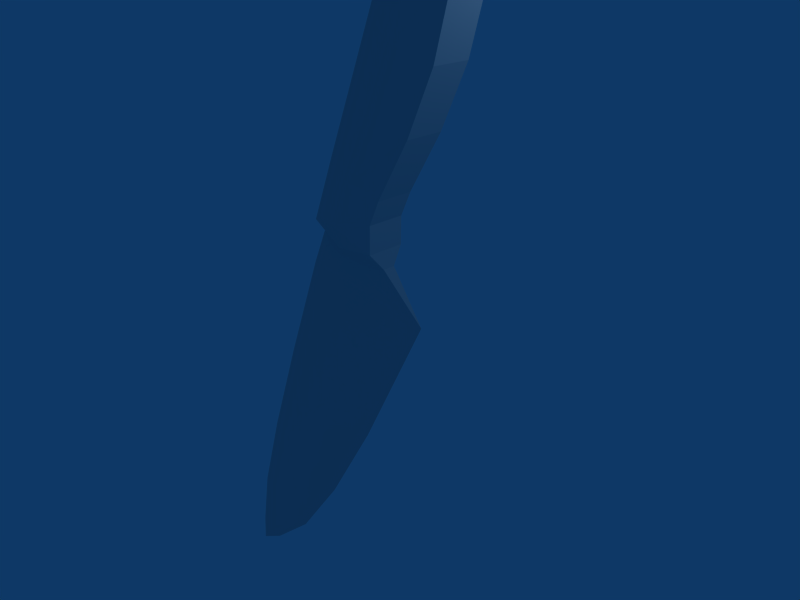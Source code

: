 # Source: kitchen_knife_001.blend  (saved by Blender 5.0.119; exported with 4.5.12 LTS)
import bpy
from mathutils import Matrix  # noqa: F401  (used for matrix-valued properties, if any)

bpy.ops.wm.read_factory_settings(use_empty=True)
scene = bpy.context.scene
scene.name = 'Scene'

# ---- collections
col_collection_1 = bpy.data.collections.new('Collection 1'); scene.collection.children.link(col_collection_1)

# ---- world
world_world = bpy.data.worlds.new('World'); scene.world = world_world
world_world.use_nodes = True; world_world.node_tree.nodes.clear()
_N = world_world.node_tree.nodes; _L = world_world.node_tree.links
n0 = _N.new('ShaderNodeOutputWorld'); n0.name = 'World Output'; n0.location = (280, 0)
n1 = _N.new('ShaderNodeBackground'); n1.name = 'Background'; n1.location = (0, 0)
n1.inputs[0].default_value = (0.05656, 0.2208, 0.4, 1.0)
n2 = _N.new('NodeFrame'); n2.name = 'Frame'; n2.location = (0, 0)
n2.label = 'Versioning: Use Nodes was removed'
n2.width = 150
n0.parent = n2
n1.parent = n2
_L.new(n1.outputs[0], n0.inputs[0])
n0.is_active_output = True
world_world.color = (0.05656, 0.2208, 0.4)
world_world.use_sun_shadow = False
world_world.sun_shadow_jitter_overblur = 0.0
world_world.cycles.sampling_method = 'MANUAL'
world_world.cycles.sample_map_resolution = 256

# ---- cameras
cam_camera = bpy.data.cameras.new('Camera')
cam_camera.passepartout_alpha = 0.2
cam_camera.clip_end = 100.0
cam_camera.lens = 35.0
cam_camera.ortho_scale = 7.314
cam_camera.show_passepartout = False
cam_camera.show_safe_areas = True
cam_camera.dof.focus_distance = 0.0
cam_camera.dof.aperture_fstop = 128.0

# ---- lights
light_spot = bpy.data.lights.new('Spot', 'POINT')
light_spot.transmission_factor = 0.0
light_spot.cutoff_distance = 30.0
light_spot.energy = 100.0
light_spot.shadow_buffer_clip_start = 1.001
light_spot.shadow_soft_size = 1.0
light_spot.shadow_maximum_resolution = 0.006
light_spot.use_absolute_resolution = True
light_spot.cycles.use_multiple_importance_sampling = False

# ---- meshes
me_kitchen_knife_001 = bpy.data.meshes.new('kitchen_knife_001')
me_kitchen_knife_001.from_pydata([(0.4025, 2.058, -0.2839), (0.2244, 1.682, -0.2839), (-0.9377, 1.473, -0.2839), (-0.5092, 2.464, -0.2839), (0.4025, 2.058, 0.2839), (0.2244, 1.682, 0.2839), (-0.9377, 1.473, 0.2839), (-0.5092, 2.464, 0.2839), (-0.08073, 3.426, -0.2839), (-0.08073, 3.426, 0.2839), (0.9448, 2.952, -0.2839), (0.9448, 2.952, 0.2839), (0.3167, 4.319, -0.2839), (1.365, 3.845, -0.2839), (1.365, 3.845, 0.2839), (0.3167, 4.319, 0.2839), (0.7549, 5.304, 0.2839), (0.7549, 5.304, -0.2839), (1.667, 4.898, -0.2839), (1.667, 4.898, 0.2839), (1.039, 5.942, -0.2839), (1.825, 5.217, -0.2839), (1.039, 5.942, 0.2839), (1.825, 5.217, 0.2839), (1.305, 6.371, -0.2839), (1.305, 6.371, 0.2839), (2.034, 5.407, -0.2839), (2.034, 5.407, 0.2839), (2.286, 5.485, -0.2839), (1.602, 6.54, -0.2839), (1.602, 6.54, 0.2839), (2.286, 5.485, 0.2839), (1.95, 6.498, -0.2839), (1.95, 6.498, 0.2839), (2.349, 5.591, -0.2839), (2.349, 5.591, 0.2839), (2.287, 6.1, -0.2839), (2.287, 6.1, 0.2839), (-0.4411, 1.181, -0.2839), (-0.4411, 1.181, 0.2839), (0.2086, 1.257, -0.2839), (0.2086, 1.257, 0.2839), (-0.4853, 0.9703, -0.09317), (0.2688, 1.009, -0.09317), (-0.4853, 0.9703, 0.09317), (0.2688, 1.009, 0.09317), (-0.982, 1.262, 0.09317), (-0.982, 1.262, -0.09317), (-1.265, 0.6664, 0.09317), (-1.265, 0.6664, -0.09317), (0.8967, 0.3087, -6.498e-09), (-2.072, -1.239, 0.0832), (-0.3073, -2.085, -2.506e-07), (-2.072, -1.239, -0.0832), (-2.818, -3.098, 0.07175), (-2.818, -3.098, -0.07175), (-1.273, -3.777, -1.869e-07), (-3.406, -4.73, 0.05262), (-2.272, -5.227, -1.325e-06), (-3.406, -4.73, -0.05263), (-3.722, -5.994, 0.02149), (-3.722, -5.994, -0.02149), (-3.259, -6.197, -1.315e-06), (-3.825, -6.588, -1.308e-06), (-0.3567, 1.577, 0.4502), (-0.05335, 2.261, 0.4502), (0.432, 3.189, 0.4502), (0.8408, 4.082, 0.4502), (1.211, 5.101, 0.4502), (1.432, 5.579, 0.4502), (1.736, 5.977, 0.4374), (2.045, 6.118, 0.3803), (-0.3567, 1.577, -0.4502), (-0.05335, 2.261, -0.4502), (0.432, 3.189, -0.4502), (0.8408, 4.082, -0.4502), (1.211, 5.101, -0.4502), (1.432, 5.579, -0.4502), (1.736, 5.977, -0.4374), (2.045, 6.118, -0.3803)], [], [(2, 6, 7, 3), (3, 7, 9, 8), (4, 0, 10, 11), (11, 10, 13, 14), (8, 9, 15, 12), (12, 15, 16, 17), (14, 13, 18, 19), (0, 4, 5, 1), (19, 18, 21, 23), (17, 16, 22, 20), (20, 22, 25, 24), (23, 21, 26, 27), (27, 26, 28, 31), (24, 25, 30, 29), (29, 30, 33, 32), (31, 28, 34, 35), (35, 34, 36, 37), (32, 33, 37, 36), (1, 5, 41, 40), (38, 40, 43, 42), (41, 39, 44, 45), (40, 41, 45, 43), (39, 6, 46, 44), (2, 38, 42, 47), (6, 2, 47, 46), (46, 47, 49, 48), (43, 45, 50), (44, 46, 48), (44, 48, 50), (44, 50, 45), (42, 43, 50), (42, 50, 49), (42, 49, 47), (50, 48, 51, 52), (49, 50, 52, 53), (48, 49, 53, 51), (51, 53, 55, 54), (53, 52, 56, 55), (52, 51, 54, 56), (56, 54, 57, 58), (55, 56, 58, 59), (54, 55, 59, 57), (57, 59, 61, 60), (59, 58, 62, 61), (58, 57, 60, 62), (62, 60, 63), (61, 62, 63), (60, 61, 63), (4, 65, 64, 5), (65, 7, 6, 64), (7, 65, 66, 9), (65, 4, 11, 66), (9, 66, 67, 15), (66, 11, 14, 67), (15, 67, 68, 16), (67, 14, 19, 68), (16, 68, 69, 22), (68, 19, 23, 69), (22, 69, 70, 25), (69, 23, 27, 70), (25, 70, 71, 30), (70, 27, 31, 71), (30, 71, 33), (71, 31, 35), (33, 71, 37), (71, 35, 37), (64, 39, 41), (5, 64, 41), (64, 6, 39), (73, 0, 1, 72), (72, 2, 3, 73), (0, 73, 74, 10), (73, 3, 8, 74), (10, 74, 75, 13), (74, 8, 12, 75), (13, 75, 76, 18), (75, 12, 17, 76), (18, 76, 77, 21), (76, 17, 20, 77), (21, 77, 78, 26), (77, 20, 24, 78), (26, 78, 79, 28), (78, 24, 29, 79), (28, 79, 34), (79, 29, 32), (34, 79, 36), (79, 32, 36), (72, 40, 38), (2, 72, 38), (72, 1, 40)])
_uv = me_kitchen_knife_001.uv_layers.new(name='UVMap')
_uv.uv.foreach_set('vector', [0.04791, 0.3939, 0.04794, 0.3304, 0.1688, 0.3304, 0.1687, 0.394, 0.1687, 0.394, 0.1688, 0.3304, 0.2866, 0.3305, 0.2866, 0.394, 0.1519, 0.2513, 0.1519, 0.1877, 0.2689, 0.1877, 0.2689, 0.2512, 0.2689, 0.2512, 0.2689, 0.1877, 0.3793, 0.1876, 0.3793, 0.2512, 0.2866, 0.394, 0.2866, 0.3305, 0.396, 0.3305, 0.3959, 0.3941, 0.3959, 0.3941, 0.396, 0.3305, 0.5165, 0.3306, 0.5165, 0.3941, 0.3793, 0.2512, 0.3793, 0.1876, 0.5018, 0.1876, 0.5018, 0.2511, 0.1519, 0.1877, 0.1519, 0.2513, 0.1053, 0.2513, 0.1053, 0.1878, 0.5018, 0.2511, 0.5018, 0.1876, 0.5417, 0.1875, 0.5417, 0.2511, 0.5165, 0.3941, 0.5165, 0.3306, 0.5947, 0.3306, 0.5947, 0.3941, 0.5947, 0.3941, 0.5947, 0.3306, 0.6512, 0.3306, 0.6511, 0.3941, 0.5417, 0.2511, 0.5417, 0.1875, 0.5733, 0.1875, 0.5733, 0.2511, 0.5733, 0.2511, 0.5733, 0.1875, 0.6027, 0.1875, 0.6028, 0.251, 0.6511, 0.3941, 0.6512, 0.3306, 0.6894, 0.3306, 0.6894, 0.3942, 0.6894, 0.3942, 0.6894, 0.3306, 0.7286, 0.3306, 0.7286, 0.3942, 0.8581, 0.3307, 0.8581, 0.3942, 0.8443, 0.3942, 0.8443, 0.3307, 0.8443, 0.3307, 0.8443, 0.3942, 0.7869, 0.3942, 0.787, 0.3307, 0.7286, 0.3942, 0.7286, 0.3306, 0.787, 0.3307, 0.7869, 0.3942, 0.1053, 0.1878, 0.1053, 0.2513, 0.0578, 0.2513, 0.05776, 0.1878, 0.06856, 0.5679, 0.1038, 0.5033, 0.07337, 0.4831, 0.03679, 0.5615, 0.1037, 0.5041, 0.06884, 0.5683, 0.03732, 0.562, 0.0734, 0.4842, 0.05776, 0.1878, 0.0578, 0.2513, 0.02918, 0.23, 0.02917, 0.2092, 0.06884, 0.5683, 0.07738, 0.6325, 0.0445, 0.6281, 0.03732, 0.562, 0.0775, 0.6327, 0.06856, 0.5679, 0.03679, 0.5615, 0.04393, 0.6288, 0.04794, 0.3304, 0.04791, 0.3939, 0.02386, 0.3726, 0.02386, 0.3517, 0.964, 0.09539, 0.9636, 0.1162, 0.8898, 0.1149, 0.8902, 0.09404, 0.9625, 0.02091, 0.9617, 0.04174, 0.857, 0.0274, 0.9452, 0.9085, 0.9493, 0.9728, 0.8756, 0.9711, 0.9452, 0.9085, 0.8756, 0.9711, 0.9486, 0.7368, 0.9452, 0.9085, 0.9486, 0.7368, 0.9872, 0.8352, 0.9456, 0.9093, 0.9876, 0.8361, 0.949, 0.7376, 0.9456, 0.9093, 0.949, 0.7376, 0.8759, 0.9719, 0.9456, 0.9093, 0.8759, 0.9719, 0.9497, 0.9737, 0.9486, 0.7368, 0.8756, 0.9711, 0.6446, 0.9558, 0.6488, 0.7368, 0.8759, 0.9719, 0.949, 0.7376, 0.6493, 0.7374, 0.645, 0.9565, 0.8902, 0.09404, 0.8898, 0.1149, 0.6583, 0.1095, 0.6587, 0.09091, 0.6587, 0.09091, 0.6583, 0.1095, 0.4341, 0.1041, 0.4344, 0.08808, 0.645, 0.9565, 0.6493, 0.7374, 0.4315, 0.7488, 0.4216, 0.9375, 0.6488, 0.7368, 0.6446, 0.9558, 0.4212, 0.9369, 0.4311, 0.7482, 0.4311, 0.7482, 0.4212, 0.9369, 0.2287, 0.9134, 0.2359, 0.775, 0.4216, 0.9375, 0.4315, 0.7488, 0.2363, 0.7755, 0.229, 0.9139, 0.4344, 0.08808, 0.4341, 0.1041, 0.2402, 0.09845, 0.2404, 0.08667, 0.2404, 0.08667, 0.2402, 0.09845, 0.09448, 0.09229, 0.09457, 0.08749, 0.229, 0.9139, 0.2363, 0.7755, 0.08975, 0.8253, 0.08677, 0.8818, 0.2359, 0.775, 0.2287, 0.9134, 0.08641, 0.8813, 0.08937, 0.8248, 0.08937, 0.8248, 0.08641, 0.8813, 0.02185, 0.8616, 0.08677, 0.8818, 0.08975, 0.8253, 0.02221, 0.862, 0.09457, 0.08749, 0.09448, 0.09229, 0.02734, 0.08869, 0.1968, 0.5175, 0.197, 0.5764, 0.1151, 0.5767, 0.1499, 0.5191, 0.197, 0.5764, 0.1969, 0.6351, 0.07738, 0.6325, 0.1151, 0.5767, 0.1969, 0.6351, 0.197, 0.5764, 0.314, 0.5692, 0.3149, 0.6351, 0.197, 0.5764, 0.1968, 0.5175, 0.313, 0.5032, 0.314, 0.5692, 0.3149, 0.6351, 0.314, 0.5692, 0.4241, 0.568, 0.4245, 0.6352, 0.314, 0.5692, 0.313, 0.5032, 0.4237, 0.5008, 0.4241, 0.568, 0.4245, 0.6352, 0.4241, 0.568, 0.5454, 0.5762, 0.5454, 0.6352, 0.4241, 0.568, 0.4237, 0.5008, 0.5455, 0.5172, 0.5454, 0.5762, 0.5454, 0.6352, 0.5454, 0.5762, 0.6043, 0.5754, 0.6239, 0.635, 0.5454, 0.5762, 0.5455, 0.5172, 0.5856, 0.5156, 0.6043, 0.5754, 0.6239, 0.635, 0.6043, 0.5754, 0.6586, 0.5632, 0.6801, 0.627, 0.6043, 0.5754, 0.5856, 0.5156, 0.6151, 0.5035, 0.6586, 0.5632, 0.6801, 0.627, 0.6586, 0.5632, 0.6877, 0.5384, 0.7115, 0.6041, 0.6586, 0.5632, 0.6151, 0.5035, 0.6357, 0.482, 0.6877, 0.5384, 0.7115, 0.6041, 0.6877, 0.5384, 0.7238, 0.5661, 0.6877, 0.5384, 0.6357, 0.482, 0.6497, 0.4807, 0.7238, 0.5661, 0.6877, 0.5384, 0.6992, 0.5115, 0.6877, 0.5384, 0.6497, 0.4807, 0.6992, 0.5115, 0.1151, 0.5767, 0.06884, 0.5683, 0.1037, 0.5041, 0.1499, 0.5191, 0.1151, 0.5767, 0.1037, 0.5041, 0.1151, 0.5767, 0.07738, 0.6325, 0.06884, 0.5683, 0.1978, 0.5761, 0.1973, 0.5173, 0.1503, 0.5184, 0.1152, 0.5763, 0.1152, 0.5763, 0.0775, 0.6327, 0.1977, 0.6347, 0.1978, 0.5761, 0.1973, 0.5173, 0.1978, 0.5761, 0.3145, 0.5688, 0.3134, 0.5029, 0.1978, 0.5761, 0.1977, 0.6347, 0.3155, 0.6346, 0.3145, 0.5688, 0.3134, 0.5029, 0.3145, 0.5688, 0.4244, 0.5674, 0.4239, 0.5004, 0.3145, 0.5688, 0.3155, 0.6346, 0.4249, 0.6345, 0.4244, 0.5674, 0.4239, 0.5004, 0.4244, 0.5674, 0.5455, 0.5754, 0.5455, 0.5165, 0.4244, 0.5674, 0.4249, 0.6345, 0.5456, 0.6344, 0.5455, 0.5754, 0.5455, 0.5165, 0.5455, 0.5754, 0.6043, 0.5746, 0.5856, 0.5149, 0.5455, 0.5754, 0.5456, 0.6344, 0.6239, 0.634, 0.6043, 0.5746, 0.5856, 0.5149, 0.6043, 0.5746, 0.6583, 0.5625, 0.6151, 0.503, 0.6043, 0.5746, 0.6239, 0.634, 0.68, 0.6259, 0.6583, 0.5625, 0.6151, 0.503, 0.6583, 0.5625, 0.6877, 0.5381, 0.636, 0.4818, 0.6583, 0.5625, 0.68, 0.6259, 0.7112, 0.6033, 0.6877, 0.5381, 0.636, 0.4818, 0.6877, 0.5381, 0.6499, 0.4806, 0.6877, 0.5381, 0.7112, 0.6033, 0.7234, 0.5657, 0.6499, 0.4806, 0.6877, 0.5381, 0.6991, 0.5113, 0.6877, 0.5381, 0.7234, 0.5657, 0.6991, 0.5113, 0.1152, 0.5763, 0.1038, 0.5033, 0.06856, 0.5679, 0.0775, 0.6327, 0.1152, 0.5763, 0.06856, 0.5679, 0.1152, 0.5763, 0.1503, 0.5184, 0.1038, 0.5033])
_ca = me_kitchen_knife_001.color_attributes.new('Col', 'BYTE_COLOR', 'CORNER')
_ca.data.foreach_set('color', [1.0, 1.0, 1.0, 1.0, 1.0, 1.0, 1.0, 1.0, 1.0, 1.0, 1.0, 1.0, 1.0, 1.0, 1.0, 1.0, 1.0, 1.0, 1.0, 1.0, 1.0, 1.0, 1.0, 1.0, 1.0, 1.0, 1.0, 1.0, 1.0, 1.0, 1.0, 1.0, 1.0, 1.0, 1.0, 1.0, 1.0, 1.0, 1.0, 1.0, 1.0, 1.0, 1.0, 1.0, 1.0, 1.0, 1.0, 1.0, 1.0, 1.0, 1.0, 1.0, 1.0, 1.0, 1.0, 1.0, 1.0, 1.0, 1.0, 1.0, 1.0, 1.0, 1.0, 1.0, 1.0, 1.0, 1.0, 1.0, 1.0, 1.0, 1.0, 1.0, 1.0, 1.0, 1.0, 1.0, 1.0, 1.0, 1.0, 1.0, 1.0, 1.0, 1.0, 1.0, 1.0, 1.0, 1.0, 1.0, 1.0, 1.0, 1.0, 1.0, 1.0, 1.0, 1.0, 1.0, 1.0, 1.0, 1.0, 1.0, 1.0, 1.0, 1.0, 1.0, 1.0, 1.0, 1.0, 1.0, 1.0, 1.0, 1.0, 1.0, 1.0, 1.0, 1.0, 1.0, 1.0, 1.0, 1.0, 1.0, 1.0, 1.0, 1.0, 1.0, 1.0, 1.0, 1.0, 1.0, 1.0, 1.0, 1.0, 1.0, 1.0, 1.0, 1.0, 1.0, 1.0, 1.0, 1.0, 1.0, 1.0, 1.0, 1.0, 1.0, 1.0, 1.0, 1.0, 1.0, 1.0, 1.0, 1.0, 1.0, 1.0, 1.0, 1.0, 1.0, 1.0, 1.0, 1.0, 1.0, 1.0, 1.0, 1.0, 1.0, 1.0, 1.0, 1.0, 1.0, 1.0, 1.0, 1.0, 1.0, 1.0, 1.0, 1.0, 1.0, 1.0, 1.0, 1.0, 1.0, 1.0, 1.0, 1.0, 1.0, 1.0, 1.0, 1.0, 1.0, 1.0, 1.0, 1.0, 1.0, 1.0, 1.0, 1.0, 1.0, 1.0, 1.0, 1.0, 1.0, 1.0, 1.0, 1.0, 1.0, 1.0, 1.0, 1.0, 1.0, 1.0, 1.0, 1.0, 1.0, 1.0, 1.0, 1.0, 1.0, 1.0, 1.0, 1.0, 1.0, 1.0, 1.0, 1.0, 1.0, 1.0, 1.0, 1.0, 1.0, 1.0, 1.0, 1.0, 1.0, 1.0, 1.0, 1.0, 1.0, 1.0, 1.0, 1.0, 1.0, 1.0, 1.0, 1.0, 1.0, 1.0, 1.0, 1.0, 1.0, 1.0, 1.0, 1.0, 1.0, 1.0, 1.0, 1.0, 1.0, 1.0, 1.0, 1.0, 1.0, 1.0, 1.0, 1.0, 1.0, 1.0, 1.0, 1.0, 1.0, 1.0, 1.0, 1.0, 1.0, 1.0, 1.0, 1.0, 1.0, 1.0, 1.0, 1.0, 1.0, 1.0, 1.0, 1.0, 1.0, 1.0, 1.0, 1.0, 1.0, 1.0, 1.0, 1.0, 1.0, 1.0, 1.0, 1.0, 1.0, 1.0, 1.0, 1.0, 1.0, 1.0, 1.0, 1.0, 1.0, 1.0, 1.0, 1.0, 1.0, 1.0, 1.0, 1.0, 1.0, 1.0, 1.0, 1.0, 1.0, 1.0, 1.0, 1.0, 1.0, 1.0, 1.0, 1.0, 1.0, 1.0, 1.0, 1.0, 1.0, 1.0, 1.0, 1.0, 1.0, 1.0, 1.0, 1.0, 1.0, 1.0, 1.0, 1.0, 1.0, 1.0, 1.0, 1.0, 1.0, 1.0, 1.0, 1.0, 1.0, 1.0, 1.0, 1.0, 1.0, 1.0, 1.0, 1.0, 1.0, 1.0, 1.0, 1.0, 1.0, 1.0, 1.0, 1.0, 1.0, 1.0, 1.0, 1.0, 1.0, 1.0, 1.0, 1.0, 1.0, 1.0, 1.0, 1.0, 1.0, 1.0, 1.0, 1.0, 1.0, 1.0, 1.0, 1.0, 1.0, 1.0, 1.0, 1.0, 1.0, 1.0, 1.0, 1.0, 1.0, 1.0, 1.0, 1.0, 1.0, 1.0, 1.0, 1.0, 1.0, 1.0, 1.0, 1.0, 1.0, 1.0, 1.0, 1.0, 1.0, 1.0, 1.0, 1.0, 1.0, 1.0, 1.0, 1.0, 1.0, 1.0, 1.0, 1.0, 1.0, 1.0, 1.0, 1.0, 1.0, 1.0, 1.0, 1.0, 1.0, 1.0, 1.0, 1.0, 1.0, 1.0, 1.0, 1.0, 1.0, 1.0, 1.0, 1.0, 1.0, 1.0, 1.0, 1.0, 1.0, 1.0, 1.0, 1.0, 1.0, 1.0, 1.0, 1.0, 1.0, 1.0, 1.0, 1.0, 1.0, 1.0, 1.0, 1.0, 1.0, 1.0, 1.0, 1.0, 1.0, 1.0, 1.0, 1.0, 1.0, 1.0, 1.0, 1.0, 1.0, 1.0, 1.0, 1.0, 1.0, 1.0, 1.0, 1.0, 1.0, 1.0, 1.0, 1.0, 1.0, 1.0, 1.0, 1.0, 1.0, 1.0, 1.0, 1.0, 1.0, 1.0, 1.0, 1.0, 1.0, 1.0, 1.0, 1.0, 1.0, 1.0, 1.0, 1.0, 1.0, 1.0, 1.0, 1.0, 1.0, 1.0, 1.0, 1.0, 1.0, 1.0, 1.0, 1.0, 1.0, 1.0, 1.0, 1.0, 1.0, 1.0, 1.0, 1.0, 1.0, 1.0, 1.0, 1.0, 1.0, 1.0, 1.0, 1.0, 1.0, 1.0, 1.0, 1.0, 1.0, 1.0, 1.0, 1.0, 1.0, 1.0, 1.0, 1.0, 1.0, 1.0, 1.0, 1.0, 1.0, 1.0, 1.0, 1.0, 1.0, 1.0, 1.0, 1.0, 1.0, 1.0, 1.0, 1.0, 1.0, 1.0, 1.0, 1.0, 1.0, 1.0, 1.0, 1.0, 1.0, 1.0, 1.0, 1.0, 1.0, 1.0, 1.0, 1.0, 1.0, 1.0, 1.0, 1.0, 1.0, 1.0, 1.0, 1.0, 1.0, 1.0, 1.0, 1.0, 1.0, 1.0, 1.0, 1.0, 1.0, 1.0, 1.0, 1.0, 1.0, 1.0, 1.0, 1.0, 1.0, 1.0, 1.0, 1.0, 1.0, 1.0, 1.0, 1.0, 1.0, 1.0, 1.0, 1.0, 1.0, 1.0, 1.0, 1.0, 1.0, 1.0, 1.0, 1.0, 1.0, 1.0, 1.0, 1.0, 1.0, 1.0, 1.0, 1.0, 1.0, 1.0, 1.0, 1.0, 1.0, 1.0, 1.0, 1.0, 1.0, 1.0, 1.0, 1.0, 1.0, 1.0, 1.0, 1.0, 1.0, 1.0, 1.0, 1.0, 1.0, 1.0, 1.0, 1.0, 1.0, 1.0, 1.0, 1.0, 1.0, 1.0, 1.0, 1.0, 1.0, 1.0, 1.0, 1.0, 1.0, 1.0, 1.0, 1.0, 1.0, 1.0, 1.0, 1.0, 1.0, 1.0, 1.0, 1.0, 1.0, 1.0, 1.0, 1.0, 1.0, 1.0, 1.0, 1.0, 1.0, 1.0, 1.0, 1.0, 1.0, 1.0, 1.0, 1.0, 1.0, 1.0, 1.0, 1.0, 1.0, 1.0, 1.0, 1.0, 1.0, 1.0, 1.0, 1.0, 1.0, 1.0, 1.0, 1.0, 1.0, 1.0, 1.0, 1.0, 1.0, 1.0, 1.0, 1.0, 1.0, 1.0, 1.0, 1.0, 1.0, 1.0, 1.0, 1.0, 1.0, 1.0, 1.0, 1.0, 1.0, 1.0, 1.0, 1.0, 1.0, 1.0, 1.0, 1.0, 1.0, 1.0, 1.0, 1.0, 1.0, 1.0, 1.0, 1.0, 1.0, 1.0, 1.0, 1.0, 1.0, 1.0, 1.0, 1.0, 1.0, 1.0, 1.0, 1.0, 1.0, 1.0, 1.0, 1.0, 1.0, 1.0, 1.0, 1.0, 1.0, 1.0, 1.0, 1.0, 1.0, 1.0, 1.0, 1.0, 1.0, 1.0, 1.0, 1.0, 1.0, 1.0, 1.0, 1.0, 1.0, 1.0, 1.0, 1.0, 1.0, 1.0, 1.0, 1.0, 1.0, 1.0, 1.0, 1.0, 1.0, 1.0, 1.0, 1.0, 1.0, 1.0, 1.0, 1.0, 1.0, 1.0, 1.0, 1.0, 1.0, 1.0, 1.0, 1.0, 1.0, 1.0, 1.0, 1.0, 1.0, 1.0, 1.0, 1.0, 1.0, 1.0, 1.0, 1.0, 1.0, 1.0, 1.0, 1.0, 1.0, 1.0, 1.0, 1.0, 1.0, 1.0, 1.0, 1.0, 1.0, 1.0, 1.0, 1.0, 1.0, 1.0, 1.0, 1.0, 1.0, 1.0, 1.0, 1.0, 1.0, 1.0, 1.0, 1.0, 1.0, 1.0, 1.0, 1.0, 1.0, 1.0, 1.0, 1.0, 1.0, 1.0, 1.0, 1.0, 1.0, 1.0, 1.0, 1.0, 1.0, 1.0, 1.0, 1.0, 1.0, 1.0, 1.0, 1.0, 1.0, 1.0, 1.0, 1.0, 1.0, 1.0, 1.0, 1.0, 1.0, 1.0, 1.0, 1.0, 1.0, 1.0, 1.0, 1.0, 1.0, 1.0, 1.0, 1.0, 1.0, 1.0, 1.0, 1.0, 1.0, 1.0, 1.0, 1.0, 1.0, 1.0, 1.0, 1.0, 1.0, 1.0, 1.0, 1.0, 1.0, 1.0, 1.0, 1.0, 1.0, 1.0, 1.0, 1.0, 1.0, 1.0, 1.0, 1.0, 1.0, 1.0, 1.0, 1.0, 1.0, 1.0, 1.0, 1.0, 1.0, 1.0, 1.0, 1.0, 1.0, 1.0, 1.0, 1.0, 1.0, 1.0, 1.0, 1.0, 1.0, 1.0, 1.0, 1.0, 1.0, 1.0, 1.0, 1.0, 1.0, 1.0, 1.0, 1.0, 1.0, 1.0, 1.0, 1.0, 1.0, 1.0, 1.0, 1.0, 1.0, 1.0, 1.0, 1.0, 1.0, 1.0, 1.0, 1.0, 1.0, 1.0, 1.0, 1.0, 1.0, 1.0, 1.0, 1.0, 1.0, 1.0, 1.0, 1.0, 1.0, 1.0, 1.0, 1.0, 1.0, 1.0, 1.0, 1.0, 1.0, 1.0, 1.0, 1.0, 1.0, 1.0, 1.0, 1.0, 1.0, 1.0, 1.0, 1.0, 1.0, 1.0, 1.0, 1.0, 1.0, 1.0, 1.0, 1.0, 1.0, 1.0, 1.0, 1.0, 1.0, 1.0, 1.0, 1.0, 1.0, 1.0, 1.0, 1.0, 1.0, 1.0, 1.0, 1.0, 1.0, 1.0, 1.0, 1.0, 1.0, 1.0, 1.0, 1.0, 1.0, 1.0, 1.0, 1.0, 1.0, 1.0, 1.0, 1.0, 1.0, 1.0, 1.0, 1.0, 1.0, 1.0, 1.0, 1.0, 1.0, 1.0, 1.0, 1.0, 1.0, 1.0, 1.0, 1.0, 1.0, 1.0, 1.0, 1.0, 1.0, 1.0, 1.0, 1.0, 1.0, 1.0, 1.0, 1.0, 1.0, 1.0, 1.0, 1.0, 1.0, 1.0, 1.0, 1.0, 1.0, 1.0, 1.0, 1.0, 1.0, 1.0, 1.0, 1.0, 1.0, 1.0, 1.0, 1.0, 1.0, 1.0, 1.0, 1.0, 1.0, 1.0, 1.0, 1.0, 1.0, 1.0, 1.0, 1.0, 1.0, 1.0, 1.0, 1.0, 1.0, 1.0, 1.0, 1.0, 1.0, 1.0, 1.0, 1.0, 1.0, 1.0, 1.0, 1.0, 1.0, 1.0, 1.0, 1.0, 1.0, 1.0, 1.0, 1.0, 1.0, 1.0, 1.0, 1.0, 1.0, 1.0, 1.0, 1.0, 1.0, 1.0, 1.0, 1.0, 1.0, 1.0, 1.0, 1.0, 1.0, 1.0, 1.0, 1.0, 1.0, 1.0, 1.0, 1.0, 1.0, 1.0, 1.0, 1.0, 1.0, 1.0, 1.0, 1.0, 1.0, 1.0, 1.0, 1.0, 1.0, 1.0, 1.0, 1.0, 1.0, 1.0, 1.0, 1.0, 1.0, 1.0, 1.0, 1.0, 1.0, 1.0, 1.0, 1.0, 1.0, 1.0, 1.0, 1.0, 1.0, 1.0, 1.0, 1.0, 1.0, 1.0, 1.0, 1.0, 1.0, 1.0, 1.0, 1.0, 1.0, 1.0, 1.0, 1.0, 1.0, 1.0, 1.0, 1.0, 1.0, 1.0, 1.0, 1.0, 1.0, 1.0, 1.0, 1.0, 1.0, 1.0, 1.0, 1.0, 1.0, 1.0, 1.0, 1.0, 1.0, 1.0, 1.0, 1.0, 1.0, 1.0, 1.0, 1.0, 1.0, 1.0, 1.0, 1.0, 1.0, 1.0, 1.0, 1.0, 1.0, 1.0, 1.0, 1.0, 1.0, 1.0, 1.0, 1.0, 1.0, 1.0, 1.0, 1.0, 1.0, 1.0, 1.0, 1.0, 1.0, 1.0, 1.0, 1.0, 1.0, 1.0, 1.0, 1.0, 1.0, 1.0, 1.0, 1.0, 1.0, 1.0, 1.0, 1.0, 1.0, 1.0, 1.0, 1.0, 1.0, 1.0, 1.0, 1.0, 1.0, 1.0, 1.0, 1.0, 1.0, 1.0, 1.0, 1.0, 1.0, 1.0, 1.0, 1.0, 1.0, 1.0, 1.0, 1.0, 1.0, 1.0, 1.0, 1.0, 1.0, 1.0, 1.0, 1.0, 1.0, 1.0, 1.0, 1.0, 1.0, 1.0, 1.0, 1.0, 1.0, 1.0, 1.0, 1.0, 1.0, 1.0, 1.0, 1.0, 1.0, 1.0, 1.0, 1.0, 1.0, 1.0, 1.0, 1.0, 1.0, 1.0, 1.0, 1.0, 1.0, 1.0, 1.0, 1.0, 1.0, 1.0, 1.0, 1.0, 1.0, 1.0, 1.0, 1.0, 1.0, 1.0, 1.0, 1.0, 1.0, 1.0, 1.0, 1.0, 1.0])
me_kitchen_knife_001.use_remesh_preserve_volume = False
me_kitchen_knife_001.use_remesh_preserve_attributes = False
me_kitchen_knife_001.use_mirror_vertex_groups = False
me_kitchen_knife_001.update()

# ---- objects
ob_kitchen_knife_001 = bpy.data.objects.new('kitchen_knife_001', me_kitchen_knife_001)
ob_lamp = bpy.data.objects.new('Lamp', light_spot)
ob_camera = bpy.data.objects.new('Camera', cam_camera)

# ---- transforms, parenting, visibility, modifiers, constraints
ob_kitchen_knife_001.location = (0.01968, 3.553e-15, 0.0)
ob_kitchen_knife_001.rotation_euler = (1.571, -0.0, -0.0)
ob_kitchen_knife_001.lock_rotations_4d = False
ob_kitchen_knife_001.empty_display_type = 'ARROWS'
ob_kitchen_knife_001.color = (0.0, 0.0, 0.0, 1.0)
ob_kitchen_knife_001.lineart.crease_threshold = 0.0
ob_lamp.location = (4.076, 1.005, 5.904)
ob_lamp.rotation_euler = (0.6503, 0.05522, 1.866)
ob_lamp.lock_rotations_4d = False
ob_lamp.empty_display_type = 'ARROWS'
ob_lamp.color = (0.0, 0.0, 0.0, 0.0)
ob_lamp.lineart.crease_threshold = 0.0
ob_camera.location = (7.481, -6.508, 5.344)
ob_camera.rotation_euler = (1.109, 0.01082, 0.8149)
ob_camera.lock_rotations_4d = False
ob_camera.empty_display_type = 'ARROWS'
ob_camera.color = (0.0, 0.0, 0.0, 0.0)
ob_camera.display_type = 'WIRE'
ob_camera.lineart.crease_threshold = 0.0

# ---- collection membership
col_collection_1.objects.link(ob_kitchen_knife_001)
col_collection_1.objects.link(ob_lamp)
col_collection_1.objects.link(ob_camera)

# ---- scene / render settings (as saved in the file)
scene.camera = ob_camera
scene.frame_start = 1; scene.frame_end = 250; scene.frame_set(1)
scene.render.engine = 'BLENDER_EEVEE_NEXT'
scene.render.image_settings.file_format = 'JPEG'
scene.render.image_settings.color_mode = 'RGB'
scene.render.image_settings.compression = 90
scene.render.resolution_x = 800
scene.render.resolution_y = 600
scene.render.pixel_aspect_x = 100.0
scene.render.pixel_aspect_y = 100.0
scene.render.fps = 25
scene.render.dither_intensity = 0.0
scene.render.use_compositing = False
scene.render.use_sequencer = False
scene.render.bake_bias = 0.0
scene.render.bake_samples = 0
scene.render.use_stamp_time = False
scene.render.use_stamp_date = False
scene.render.use_stamp_frame = False
scene.render.use_stamp_camera = False
scene.render.use_stamp_scene = False
scene.render.use_stamp_filename = False
scene.render.use_stamp_render_time = False
scene.render.stamp_font_size = 0
scene.cycles.use_denoising = False
scene.cycles.samples = 10
scene.cycles.sampling_pattern = 'TABULATED_SOBOL'
scene.cycles.light_sampling_threshold = 0.0
scene.cycles.use_adaptive_sampling = False
scene.cycles.use_light_tree = False
scene.cycles.blur_glossy = 0.0
scene.cycles.volume_bounces = 1
scene.cycles.pixel_filter_type = 'GAUSSIAN'
scene.cycles.sample_clamp_indirect = 0.0
scene.view_settings.view_transform = 'Raw'
bpy.context.view_layer.update()
